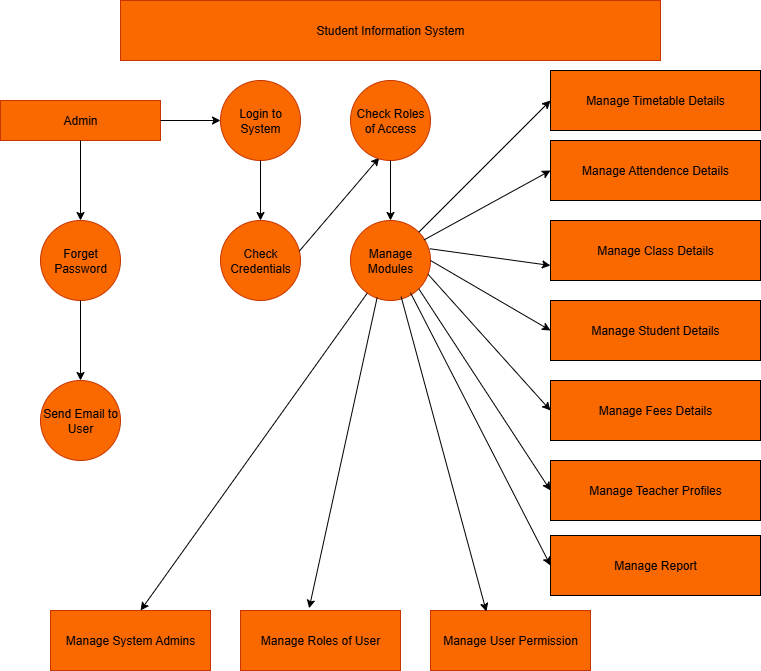

The diagram above was exported from draw.io. Its source (the exported page's mxGraphModel, read from the mxfile embedded in the PNG):
<mxGraphModel dx="1830" dy="803" grid="1" gridSize="10" guides="1" tooltips="1" connect="1" arrows="1" fold="1" page="1" pageScale="1" pageWidth="827" pageHeight="1169" math="0" shadow="0">
  <root>
    <mxCell id="0" />
    <mxCell id="1" parent="0" />
    <mxCell id="4TZh16VVCBpWNUzM18K4-1" value="Student Information System" style="rounded=0;whiteSpace=wrap;html=1;fillColor=light-dark(#FA6800,#FA6800);fontColor=#000000;strokeColor=#C73500;" parent="1" vertex="1">
      <mxGeometry x="160" y="20" width="540" height="60" as="geometry" />
    </mxCell>
    <mxCell id="4TZh16VVCBpWNUzM18K4-2" value="Admin" style="rounded=0;whiteSpace=wrap;html=1;fillColor=light-dark(#FA6800,#FA6800);fontColor=#000000;strokeColor=#C73500;" parent="1" vertex="1">
      <mxGeometry x="40" y="120" width="160" height="40" as="geometry" />
    </mxCell>
    <mxCell id="4TZh16VVCBpWNUzM18K4-3" value="" style="endArrow=classic;html=1;rounded=0;exitX=1;exitY=0.5;exitDx=0;exitDy=0;" parent="1" source="4TZh16VVCBpWNUzM18K4-2" edge="1">
      <mxGeometry width="50" height="50" relative="1" as="geometry">
        <mxPoint x="390" y="220" as="sourcePoint" />
        <mxPoint x="260" y="140" as="targetPoint" />
      </mxGeometry>
    </mxCell>
    <mxCell id="4TZh16VVCBpWNUzM18K4-4" value="Login to System" style="ellipse;whiteSpace=wrap;html=1;aspect=fixed;fillColor=light-dark(#FA6800,#FA6800);fontColor=#000000;strokeColor=#C73500;" parent="1" vertex="1">
      <mxGeometry x="260" y="100" width="80" height="80" as="geometry" />
    </mxCell>
    <mxCell id="4TZh16VVCBpWNUzM18K4-5" value="" style="endArrow=classic;html=1;rounded=0;exitX=0.5;exitY=1;exitDx=0;exitDy=0;" parent="1" source="4TZh16VVCBpWNUzM18K4-4" edge="1">
      <mxGeometry width="50" height="50" relative="1" as="geometry">
        <mxPoint x="300" y="200" as="sourcePoint" />
        <mxPoint x="300" y="240" as="targetPoint" />
      </mxGeometry>
    </mxCell>
    <mxCell id="4TZh16VVCBpWNUzM18K4-6" value="Check Credentials" style="ellipse;whiteSpace=wrap;html=1;aspect=fixed;fillColor=light-dark(#FA6800,#FA6800);fontColor=#000000;strokeColor=#C73500;" parent="1" vertex="1">
      <mxGeometry x="260" y="240" width="80" height="80" as="geometry" />
    </mxCell>
    <mxCell id="4TZh16VVCBpWNUzM18K4-7" value="" style="endArrow=classic;html=1;rounded=0;exitX=0.985;exitY=0.383;exitDx=0;exitDy=0;exitPerimeter=0;entryX=0.36;entryY=0.963;entryDx=0;entryDy=0;entryPerimeter=0;" parent="1" source="4TZh16VVCBpWNUzM18K4-6" target="4TZh16VVCBpWNUzM18K4-8" edge="1">
      <mxGeometry width="50" height="50" relative="1" as="geometry">
        <mxPoint x="390" y="220" as="sourcePoint" />
        <mxPoint x="420" y="160" as="targetPoint" />
      </mxGeometry>
    </mxCell>
    <mxCell id="4TZh16VVCBpWNUzM18K4-8" value="Check Roles of Access" style="ellipse;whiteSpace=wrap;html=1;aspect=fixed;fillColor=light-dark(#FA6800,#FA6800);fontColor=#000000;strokeColor=#C73500;" parent="1" vertex="1">
      <mxGeometry x="390" y="100" width="80" height="80" as="geometry" />
    </mxCell>
    <mxCell id="4TZh16VVCBpWNUzM18K4-9" value="" style="endArrow=classic;html=1;rounded=0;exitX=0.5;exitY=1;exitDx=0;exitDy=0;" parent="1" source="4TZh16VVCBpWNUzM18K4-8" edge="1">
      <mxGeometry width="50" height="50" relative="1" as="geometry">
        <mxPoint x="390" y="220" as="sourcePoint" />
        <mxPoint x="430" y="240" as="targetPoint" />
      </mxGeometry>
    </mxCell>
    <mxCell id="4TZh16VVCBpWNUzM18K4-10" value="Manage Modules" style="ellipse;whiteSpace=wrap;html=1;aspect=fixed;fillColor=light-dark(#FA6800,#FA6800);fontColor=#000000;strokeColor=#C73500;" parent="1" vertex="1">
      <mxGeometry x="390" y="240" width="80" height="80" as="geometry" />
    </mxCell>
    <mxCell id="4TZh16VVCBpWNUzM18K4-13" value="" style="endArrow=classic;html=1;rounded=0;exitX=0.5;exitY=1;exitDx=0;exitDy=0;" parent="1" source="4TZh16VVCBpWNUzM18K4-2" edge="1">
      <mxGeometry width="50" height="50" relative="1" as="geometry">
        <mxPoint x="150" y="350" as="sourcePoint" />
        <mxPoint x="120" y="240" as="targetPoint" />
      </mxGeometry>
    </mxCell>
    <mxCell id="4TZh16VVCBpWNUzM18K4-14" value="Forget Password" style="ellipse;whiteSpace=wrap;html=1;aspect=fixed;fillColor=light-dark(#FA6800,#FA6800);fontColor=#000000;strokeColor=#C73500;" parent="1" vertex="1">
      <mxGeometry x="80" y="240" width="80" height="80" as="geometry" />
    </mxCell>
    <mxCell id="4TZh16VVCBpWNUzM18K4-16" value="" style="endArrow=classic;html=1;rounded=0;exitX=0.5;exitY=1;exitDx=0;exitDy=0;" parent="1" source="4TZh16VVCBpWNUzM18K4-14" edge="1">
      <mxGeometry width="50" height="50" relative="1" as="geometry">
        <mxPoint x="390" y="310" as="sourcePoint" />
        <mxPoint x="120" y="400" as="targetPoint" />
      </mxGeometry>
    </mxCell>
    <mxCell id="4TZh16VVCBpWNUzM18K4-17" value="Send Email to User" style="ellipse;whiteSpace=wrap;html=1;aspect=fixed;fillColor=light-dark(#FA6800,#FA6800);fontColor=#000000;strokeColor=#C73500;" parent="1" vertex="1">
      <mxGeometry x="80" y="400" width="80" height="80" as="geometry" />
    </mxCell>
    <mxCell id="4TZh16VVCBpWNUzM18K4-19" value="Manage System Admins" style="rounded=0;whiteSpace=wrap;html=1;fillColor=light-dark(#FA6800,#FA6800);fontColor=#000000;strokeColor=#C73500;" parent="1" vertex="1">
      <mxGeometry x="90" y="630" width="160" height="60" as="geometry" />
    </mxCell>
    <mxCell id="4TZh16VVCBpWNUzM18K4-20" value="Manage Roles of User" style="rounded=0;whiteSpace=wrap;html=1;fillColor=light-dark(#FA6800,#FA6800);fontColor=#000000;strokeColor=#C73500;" parent="1" vertex="1">
      <mxGeometry x="280" y="630" width="160" height="60" as="geometry" />
    </mxCell>
    <mxCell id="4TZh16VVCBpWNUzM18K4-21" value="Manage User Permission" style="rounded=0;whiteSpace=wrap;html=1;fillColor=light-dark(#FA6800,#FA6800);fontColor=#000000;strokeColor=#C73500;" parent="1" vertex="1">
      <mxGeometry x="470" y="630" width="160" height="60" as="geometry" />
    </mxCell>
    <mxCell id="4TZh16VVCBpWNUzM18K4-22" value="" style="endArrow=classic;html=1;rounded=0;entryX=0.563;entryY=0;entryDx=0;entryDy=0;entryPerimeter=0;" parent="1" source="4TZh16VVCBpWNUzM18K4-10" target="4TZh16VVCBpWNUzM18K4-19" edge="1">
      <mxGeometry width="50" height="50" relative="1" as="geometry">
        <mxPoint x="250" y="430" as="sourcePoint" />
        <mxPoint x="360" y="480" as="targetPoint" />
      </mxGeometry>
    </mxCell>
    <mxCell id="4TZh16VVCBpWNUzM18K4-23" value="" style="endArrow=classic;html=1;rounded=0;exitX=0.333;exitY=0.963;exitDx=0;exitDy=0;exitPerimeter=0;entryX=0.429;entryY=-0.037;entryDx=0;entryDy=0;entryPerimeter=0;" parent="1" source="4TZh16VVCBpWNUzM18K4-10" target="4TZh16VVCBpWNUzM18K4-20" edge="1">
      <mxGeometry width="50" height="50" relative="1" as="geometry">
        <mxPoint x="290" y="390" as="sourcePoint" />
        <mxPoint x="450" y="430" as="targetPoint" />
      </mxGeometry>
    </mxCell>
    <mxCell id="4TZh16VVCBpWNUzM18K4-24" value="" style="endArrow=classic;html=1;rounded=0;entryX=0.349;entryY=0.017;entryDx=0;entryDy=0;entryPerimeter=0;exitX=0.633;exitY=0.953;exitDx=0;exitDy=0;exitPerimeter=0;" parent="1" source="4TZh16VVCBpWNUzM18K4-10" target="4TZh16VVCBpWNUzM18K4-21" edge="1">
      <mxGeometry width="50" height="50" relative="1" as="geometry">
        <mxPoint x="420" y="390" as="sourcePoint" />
        <mxPoint x="470" y="340" as="targetPoint" />
      </mxGeometry>
    </mxCell>
    <mxCell id="GsEtkVzT10tH7bNSk-Ux-1" value="Manage Timetable Details" style="rounded=0;whiteSpace=wrap;html=1;fillColor=light-dark(#FA6800,#FA6800);" parent="1" vertex="1">
      <mxGeometry x="590" y="90" width="210" height="60" as="geometry" />
    </mxCell>
    <mxCell id="GsEtkVzT10tH7bNSk-Ux-2" value="Manage Attendence Details" style="rounded=0;whiteSpace=wrap;html=1;fillColor=light-dark(#FA6800,#FA6800);" parent="1" vertex="1">
      <mxGeometry x="590" y="160" width="210" height="60" as="geometry" />
    </mxCell>
    <mxCell id="GsEtkVzT10tH7bNSk-Ux-3" value="Manage Class Details" style="rounded=0;whiteSpace=wrap;html=1;fillColor=light-dark(#FA6800,#FA6800);" parent="1" vertex="1">
      <mxGeometry x="590" y="240" width="210" height="60" as="geometry" />
    </mxCell>
    <mxCell id="GsEtkVzT10tH7bNSk-Ux-4" value="Manage Student Details" style="rounded=0;whiteSpace=wrap;html=1;fillColor=light-dark(#FA6800,#FA6800);" parent="1" vertex="1">
      <mxGeometry x="590" y="320" width="210" height="60" as="geometry" />
    </mxCell>
    <mxCell id="GsEtkVzT10tH7bNSk-Ux-5" value="Manage Fees Details" style="rounded=0;whiteSpace=wrap;html=1;fillColor=light-dark(#FA6800,#FA6800);" parent="1" vertex="1">
      <mxGeometry x="590" y="400" width="210" height="60" as="geometry" />
    </mxCell>
    <mxCell id="GsEtkVzT10tH7bNSk-Ux-6" value="Manage Teacher Profiles" style="rounded=0;whiteSpace=wrap;html=1;fillColor=light-dark(#FA6800,#FA6800);" parent="1" vertex="1">
      <mxGeometry x="590" y="480" width="210" height="60" as="geometry" />
    </mxCell>
    <mxCell id="GsEtkVzT10tH7bNSk-Ux-7" value="Manage Report" style="rounded=0;whiteSpace=wrap;html=1;fillColor=light-dark(#FA6800,#FA6800);" parent="1" vertex="1">
      <mxGeometry x="590" y="555" width="210" height="60" as="geometry" />
    </mxCell>
    <mxCell id="GsEtkVzT10tH7bNSk-Ux-8" value="" style="endArrow=classic;html=1;rounded=0;exitX=0.97;exitY=0.673;exitDx=0;exitDy=0;exitPerimeter=0;entryX=0;entryY=0.5;entryDx=0;entryDy=0;" parent="1" source="4TZh16VVCBpWNUzM18K4-10" target="GsEtkVzT10tH7bNSk-Ux-5" edge="1">
      <mxGeometry width="50" height="50" relative="1" as="geometry">
        <mxPoint x="660" y="460" as="sourcePoint" />
        <mxPoint x="710" y="410" as="targetPoint" />
      </mxGeometry>
    </mxCell>
    <mxCell id="GsEtkVzT10tH7bNSk-Ux-9" value="" style="endArrow=classic;html=1;rounded=0;exitX=1;exitY=0.5;exitDx=0;exitDy=0;entryX=0;entryY=0.5;entryDx=0;entryDy=0;" parent="1" source="4TZh16VVCBpWNUzM18K4-10" target="GsEtkVzT10tH7bNSk-Ux-4" edge="1">
      <mxGeometry width="50" height="50" relative="1" as="geometry">
        <mxPoint x="660" y="360" as="sourcePoint" />
        <mxPoint x="710" y="310" as="targetPoint" />
      </mxGeometry>
    </mxCell>
    <mxCell id="GsEtkVzT10tH7bNSk-Ux-10" value="" style="endArrow=classic;html=1;rounded=0;exitX=0.99;exitY=0.353;exitDx=0;exitDy=0;exitPerimeter=0;entryX=0;entryY=0.75;entryDx=0;entryDy=0;" parent="1" source="4TZh16VVCBpWNUzM18K4-10" target="GsEtkVzT10tH7bNSk-Ux-3" edge="1">
      <mxGeometry width="50" height="50" relative="1" as="geometry">
        <mxPoint x="660" y="360" as="sourcePoint" />
        <mxPoint x="710" y="310" as="targetPoint" />
      </mxGeometry>
    </mxCell>
    <mxCell id="GsEtkVzT10tH7bNSk-Ux-11" value="" style="endArrow=classic;html=1;rounded=0;exitX=1;exitY=0;exitDx=0;exitDy=0;entryX=0;entryY=0.5;entryDx=0;entryDy=0;" parent="1" source="4TZh16VVCBpWNUzM18K4-10" target="GsEtkVzT10tH7bNSk-Ux-1" edge="1">
      <mxGeometry width="50" height="50" relative="1" as="geometry">
        <mxPoint x="660" y="360" as="sourcePoint" />
        <mxPoint x="710" y="310" as="targetPoint" />
      </mxGeometry>
    </mxCell>
    <mxCell id="GsEtkVzT10tH7bNSk-Ux-12" value="" style="endArrow=classic;html=1;rounded=0;exitX=0.92;exitY=0.242;exitDx=0;exitDy=0;exitPerimeter=0;entryX=0;entryY=0.5;entryDx=0;entryDy=0;" parent="1" source="4TZh16VVCBpWNUzM18K4-10" target="GsEtkVzT10tH7bNSk-Ux-2" edge="1">
      <mxGeometry width="50" height="50" relative="1" as="geometry">
        <mxPoint x="660" y="360" as="sourcePoint" />
        <mxPoint x="710" y="310" as="targetPoint" />
      </mxGeometry>
    </mxCell>
    <mxCell id="GsEtkVzT10tH7bNSk-Ux-13" value="" style="endArrow=classic;html=1;rounded=0;exitX=1;exitY=1;exitDx=0;exitDy=0;entryX=0;entryY=0.5;entryDx=0;entryDy=0;" parent="1" source="4TZh16VVCBpWNUzM18K4-10" target="GsEtkVzT10tH7bNSk-Ux-6" edge="1">
      <mxGeometry width="50" height="50" relative="1" as="geometry">
        <mxPoint x="660" y="360" as="sourcePoint" />
        <mxPoint x="710" y="310" as="targetPoint" />
      </mxGeometry>
    </mxCell>
    <mxCell id="GsEtkVzT10tH7bNSk-Ux-14" value="" style="endArrow=classic;html=1;rounded=0;entryX=0;entryY=0.5;entryDx=0;entryDy=0;exitX=0.75;exitY=0.903;exitDx=0;exitDy=0;exitPerimeter=0;" parent="1" source="4TZh16VVCBpWNUzM18K4-10" target="GsEtkVzT10tH7bNSk-Ux-7" edge="1">
      <mxGeometry width="50" height="50" relative="1" as="geometry">
        <mxPoint x="500" y="460" as="sourcePoint" />
        <mxPoint x="710" y="410" as="targetPoint" />
      </mxGeometry>
    </mxCell>
  </root>
</mxGraphModel>